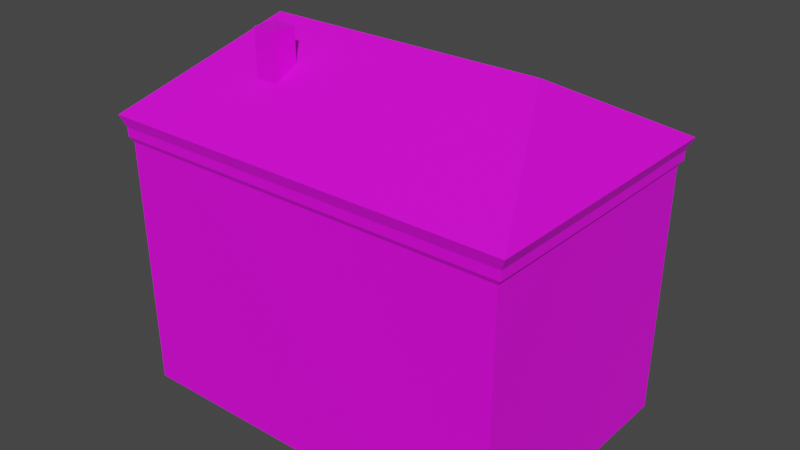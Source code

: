 # Source: OldBuilding.blend  (saved by Blender 2.91.10; exported with 4.5.12 LTS)
import bpy
from mathutils import Matrix  # noqa: F401  (used for matrix-valued properties, if any)

bpy.ops.wm.read_factory_settings(use_empty=True)
scene = bpy.context.scene
scene.name = 'Scene'

# ---- collections
col_collection = bpy.data.collections.new('Collection'); scene.collection.children.link(col_collection)

# ---- images (referenced by path relative to the original .blend; pixels are not part of the script)
import os
ASSET_DIR = os.environ.get("B2B_ASSET_DIR", "")  # directory of the original .blend (textures are referenced by path, not embedded)
HERE = os.path.dirname(os.path.abspath(__file__))  # packed textures are extracted next to this script under _unpacked/

def load_image(name, relpath, width, height, colorspace="sRGB"):
    """Load a texture the original file referenced (path relative to the .blend, or extracted next to this script)."""
    p = next((c for c in (os.path.join(HERE, relpath), os.path.join(ASSET_DIR, relpath)) if relpath and os.path.exists(c)), "")
    if p:
        img = bpy.data.images.load(p, check_existing=True)
        img.name = name
    else:  # same state as the original file: an image datablock whose file is absent (Cycles renders it pink)
        img = bpy.data.images.new(name, width, height)
        img.source = "FILE"
        img.filepath = "//" + (relpath or name)
    img.colorspace_settings.name = colorspace
    return img
img_brickbuilding = load_image('BrickBuilding', 'BrickBuilding.png', 1024, 1024, 'sRGB')
img_rooftile_png = load_image('RoofTile.png', 'RoofTile.png', 1024, 1024, 'sRGB')

# ---- materials (node trees are filled in below, after node groups)
mat_wallbrickmaterial = bpy.data.materials.new('WallBrickMaterial')
mat_wallbrickmaterial.use_transparent_shadow = False
mat_roofmaterial = bpy.data.materials.new('RoofMaterial')
mat_roofmaterial.use_transparent_shadow = False

# ---- material node trees
mat_wallbrickmaterial.use_nodes = True; mat_wallbrickmaterial.node_tree.nodes.clear()
_N = mat_wallbrickmaterial.node_tree.nodes; _L = mat_wallbrickmaterial.node_tree.links
n0 = _N.new('ShaderNodeBsdfPrincipled'); n0.name = 'Principled BSDF'; n0.location = (10, 300)
n0.distribution = 'GGX'
n0.subsurface_method = 'BURLEY'
n0.inputs[3].default_value = 1.45
n0.inputs[27].default_value = (0.0, 0.0, 0.0, 1.0)
n0.inputs[28].default_value = 1.0
n1 = _N.new('ShaderNodeOutputMaterial'); n1.name = 'Material Output'; n1.location = (300, 300)
n2 = _N.new('ShaderNodeTexImage'); n2.name = 'Image Texture'; n2.location = (-420, 177)
n2.image = img_brickbuilding
_L.new(n0.outputs[0], n1.inputs[0])
_L.new(n2.outputs[0], n0.inputs[0])
n1.is_active_output = True
mat_roofmaterial.use_nodes = True; mat_roofmaterial.node_tree.nodes.clear()
_N = mat_roofmaterial.node_tree.nodes; _L = mat_roofmaterial.node_tree.links
n0 = _N.new('ShaderNodeBsdfPrincipled'); n0.name = 'Principled BSDF'; n0.location = (10, 300)
n0.distribution = 'GGX'
n0.subsurface_method = 'BURLEY'
n0.inputs[3].default_value = 1.45
n0.inputs[27].default_value = (0.0, 0.0, 0.0, 1.0)
n0.inputs[28].default_value = 1.0
n1 = _N.new('ShaderNodeOutputMaterial'); n1.name = 'Material Output'; n1.location = (300, 300)
n2 = _N.new('ShaderNodeTexImage'); n2.name = 'Image Texture'; n2.location = (-458, 158)
n2.image = img_rooftile_png
_L.new(n0.outputs[0], n1.inputs[0])
_L.new(n2.outputs[0], n0.inputs[0])
n1.is_active_output = True

# ---- world
world_world = bpy.data.worlds.new('World'); scene.world = world_world
world_world.use_nodes = True; world_world.node_tree.nodes.clear()
_N = world_world.node_tree.nodes; _L = world_world.node_tree.links
n0 = _N.new('ShaderNodeOutputWorld'); n0.name = 'World Output'; n0.location = (300, 300)
n1 = _N.new('ShaderNodeBackground'); n1.name = 'Background'; n1.location = (10, 300)
n1.inputs[0].default_value = (0.05088, 0.05088, 0.05088, 1.0)
_L.new(n1.outputs[0], n0.inputs[0])
n0.is_active_output = True
world_world.color = (0.05088, 0.05088, 0.05088)
world_world.use_sun_shadow = False
world_world.sun_shadow_jitter_overblur = 0.0

# ---- meshes
me_cube = bpy.data.meshes.new('Cube')
me_cube.from_pydata([(-6.767, -4.522, -5.0), (-7.177, -4.821, 4.629), (-6.767, 4.522, -5.0), (-7.177, 4.853, 4.629), (6.848, -4.522, -5.0), (7.258, -4.821, 4.629), (6.848, 4.522, -5.0), (7.258, 4.853, 4.629), (-6.767, 0.0, -5.0), (-4.838, 0.0, 7.233), (6.848, 0.0, -5.0), (4.878, 0.0, 7.233), (7.072, 4.676, 3.907), (7.072, -4.676, 3.907), (7.072, 0.0, 3.887), (-6.991, 4.676, 3.907), (7.258, 0.0, 4.631), (-7.177, 0.0, 4.631), (-6.991, 4.677, 4.221), (7.072, 4.677, 4.221), (7.072, -4.677, 4.221), (7.072, 0.0, 4.2), (-6.991, 0.0, 4.2), (-6.991, -4.677, 4.221), (-6.991, 0.0, 3.887), (-6.991, -4.676, 3.907), (-6.847, -4.581, 3.73), (-6.847, 4.581, 3.73), (6.928, 4.581, 3.73), (6.928, -4.581, 3.73), (6.928, 0.0, 3.71), (-6.847, 0.0, 3.71), (-3.499, -2.365, 5.825), (-3.499, -2.365, 7.57), (-3.499, -1.538, 6.273), (-3.499, -1.538, 7.57), (-2.672, -2.365, 5.825), (-2.672, -2.365, 7.57), (-2.672, -1.538, 6.273), (-2.672, -1.538, 7.57)], [], [(17, 9, 3), (28, 12, 14, 30), (16, 11, 5), (26, 25, 24, 31), (11, 9, 1, 5), (7, 3, 9, 11), (7, 11, 16), (1, 9, 17), (23, 1, 17, 22), (19, 7, 16, 21), (20, 5, 1, 23), (21, 16, 5, 20), (18, 3, 7, 19), (22, 17, 3, 18), (24, 22, 18, 15), (15, 18, 19, 12), (14, 21, 20, 13), (13, 20, 23, 25), (12, 19, 21, 14), (25, 23, 22, 24), (29, 13, 25, 26), (30, 14, 13, 29), (27, 15, 12, 28), (31, 24, 15, 27), (8, 31, 27, 2), (2, 27, 28, 6), (10, 30, 29, 4), (4, 29, 26, 0), (0, 26, 31, 8), (6, 28, 30, 10), (32, 33, 35, 34), (34, 35, 39, 38), (38, 39, 37, 36), (36, 37, 33, 32), (39, 35, 33, 37)])
me_cube.polygons.foreach_set('material_index', [1, 0, 1, 0, 1, 1, 1, 1, 0, 0, 0, 0, 0, 0, 0, 0, 0, 0, 0, 0, 0, 0, 0, 0, 0, 0, 0, 0, 0, 0, 0, 0, 0, 0, 0])
_uv = me_cube.uv_layers.new(name='UVMap')
_uv.uv.foreach_set('vector', [2.347, 1.759, 2.347, 2.493, 1.329, 1.759, 0.9607, 0.6248, 0.9527, 0.6281, 0.9535, 0.4646, 0.9614, 0.4646, 2.34, 2.497, 2.34, 3.237, 1.329, 2.497, 0.852, 0.6249, 0.844, 0.6282, 0.8446, 0.4647, 0.8525, 0.4647, 1.903, 0.4594, 3.941, 0.4594, 4.432, 1.609, 1.404, 1.609, 1.404, -0.6959, 4.432, -0.6959, 3.941, 0.4594, 1.903, 0.4594, 3.359, 2.497, 2.34, 3.237, 2.34, 2.497, 3.359, 1.759, 2.347, 2.493, 2.347, 1.759, 0.833, 0.6282, 0.8174, 0.6333, 0.8172, 0.4647, 0.8336, 0.4647, 0.9417, 0.6281, 0.9261, 0.6343, 0.9261, 0.4646, 0.9425, 0.4646, 0.9768, 0.6279, 0.962, 0.6343, 0.962, 0.1401, 0.9768, 0.1464, 0.9425, 0.4646, 0.9261, 0.4646, 0.9263, 0.2961, 0.9419, 0.3011, 0.887, 0.6291, 0.8718, 0.6354, 0.8718, 0.1411, 0.887, 0.1475, 0.8336, 0.4647, 0.8172, 0.4647, 0.8172, 0.2951, 0.8328, 0.3012, 0.8446, 0.4647, 0.8336, 0.4647, 0.8328, 0.3012, 0.8438, 0.3012, 0.8978, 0.629, 0.887, 0.6291, 0.887, 0.1475, 0.8978, 0.1475, 0.9535, 0.4646, 0.9425, 0.4646, 0.9419, 0.3011, 0.9529, 0.3011, 0.9875, 0.6279, 0.9768, 0.6279, 0.9768, 0.1464, 0.9875, 0.1465, 0.9527, 0.6281, 0.9417, 0.6281, 0.9425, 0.4646, 0.9535, 0.4646, 0.844, 0.6282, 0.833, 0.6282, 0.8336, 0.4647, 0.8446, 0.4647, 0.9959, 0.622, 0.9875, 0.6279, 0.9875, 0.1465, 0.9958, 0.1514, 0.9614, 0.4646, 0.9535, 0.4646, 0.9529, 0.3011, 0.9609, 0.3045, 0.9061, 0.6231, 0.8978, 0.629, 0.8978, 0.1475, 0.9061, 0.1524, 0.8525, 0.4647, 0.8446, 0.4647, 0.8438, 0.3012, 0.8518, 0.3046, 0.1768, 0.05957, 0.1768, 0.3641, 0.01662, 0.3648, 0.01868, 0.05957, 0.9752, 0.6769, 0.978, 0.9821, 0.4964, 0.9821, 0.4992, 0.6769, 0.1744, 0.3711, 0.1744, 0.6756, 0.01425, 0.6763, 0.01631, 0.3711, 0.493, 0.6769, 0.4958, 0.9821, 0.01425, 0.9821, 0.01705, 0.6769, 0.3349, 0.05957, 0.3369, 0.3648, 0.1768, 0.3641, 0.1768, 0.05957, 0.3325, 0.3711, 0.3345, 0.6763, 0.1744, 0.6756, 0.1744, 0.3711, 0.7349, 0.6404, 0.6739, 0.6404, 0.6739, 0.6115, 0.7192, 0.6115, 0.7192, 0.6115, 0.6739, 0.6115, 0.6739, 0.5826, 0.7192, 0.5826, 0.7192, 0.5826, 0.6739, 0.5826, 0.6739, 0.5537, 0.7349, 0.5537, 0.7349, 0.5537, 0.6739, 0.5537, 0.6739, 0.5248, 0.7349, 0.5248, 0.7644, 0.6404, 0.7355, 0.6404, 0.7355, 0.6115, 0.7644, 0.6115])
me_cube.materials.append(mat_wallbrickmaterial)
me_cube.materials.append(mat_roofmaterial)
me_cube.use_remesh_fix_poles = True
me_cube.use_remesh_preserve_attributes = False
me_cube.use_mirror_vertex_groups = False
me_cube.update()

# ---- objects
ob_cube_001 = bpy.data.objects.new('Cube.001', me_cube)

# ---- transforms, parenting, visibility, modifiers, constraints
ob_cube_001.location = (0.0, 0.0, 5.0)
ob_cube_001.lineart.crease_threshold = 0.0

# ---- collection membership
col_collection.objects.link(ob_cube_001)

# ---- scene / render settings (as saved in the file)
scene.frame_start = 1; scene.frame_end = 250; scene.frame_set(11)
scene.render.engine = 'BLENDER_EEVEE_NEXT'
scene.cycles.use_denoising = False
scene.cycles.samples = 128
scene.cycles.sampling_pattern = 'TABULATED_SOBOL'
scene.cycles.use_adaptive_sampling = False
scene.cycles.use_light_tree = False
scene.view_settings.view_transform = 'Filmic'
bpy.context.view_layer.update()

# ---- added for rendering (the .blend has no active camera and no usable light): camera, sun
cam_auto = bpy.data.cameras.new('AutoCamera')
cam_auto.lens = 50.0
cam_auto.sensor_width = 36.0
cam_auto.clip_end = 1000.0
ob_auto_camera = bpy.data.objects.new('AutoCamera', cam_auto)
scene.collection.objects.link(ob_auto_camera)
ob_auto_camera.location = (19.884, -23.7957, 22.1599)
ob_auto_camera.rotation_euler = (1.09748, -7.21219e-08, 0.694738)
scene.camera = ob_auto_camera
light_auto_sun = bpy.data.lights.new('AutoSun', 'SUN')
light_auto_sun.energy = 3.0
light_auto_sun.angle = 0.0523599
ob_auto_sun = bpy.data.objects.new('AutoSun', light_auto_sun)
scene.collection.objects.link(ob_auto_sun)
ob_auto_sun.rotation_euler = (0.872665, 0.174533, 0.523599)
bpy.context.view_layer.update()
